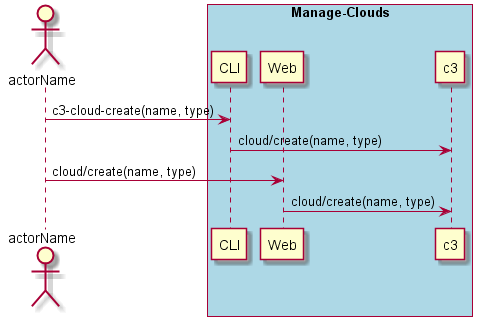

The diagram above was rendered by PlantUML. Its source (embedded in the PNG):
@startuml
Actor "actorName" as A

box "Manage-Clouds" #lightblue
participant CLI as CLI
participant Web as Web
participant "c3" as S
A -> CLI : c3-cloud-create(name, type)
CLI -> S : cloud/create(name, type)
A -> Web : cloud/create(name, type)
Web -> S : cloud/create(name, type)
end box

@enduml